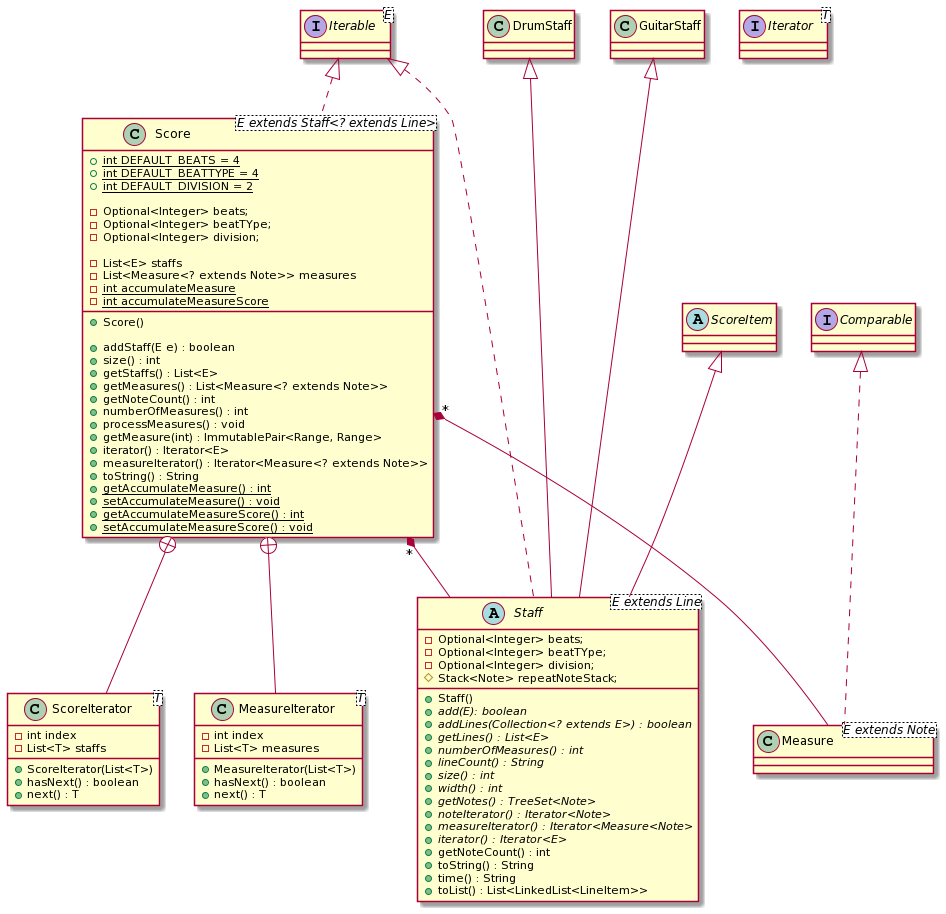

The diagram above was rendered by PlantUML. Its source (embedded in the PNG):
@startuml
class Score<E extends Staff<? extends Line>> implements Iterable{
  +{static} int DEFAULT_BEATS = 4
  +{static} int DEFAULT_BEATTYPE = 4
  +{static} int DEFAULT_DIVISION = 2

  -Optional<Integer> beats;
  -Optional<Integer> beatTYpe;
  -Optional<Integer> division;

  -List<E> staffs
  -List<Measure<? extends Note>> measures
  -{static} int accumulateMeasure
  -{static} int accumulateMeasureScore

  +Score()

  +addStaff(E e) : boolean
  +size() : int
  +getStaffs() : List<E>
  +getMeasures() : List<Measure<? extends Note>>
  +getNoteCount() : int
  +numberOfMeasures() : int
  +processMeasures() : void
  +getMeasure(int) : ImmutablePair<Range, Range>
  +iterator() : Iterator<E>
  +measureIterator() : Iterator<Measure<? extends Note>>
  +toString() : String
  +{static}getAccumulateMeasure() : int
  +{static}setAccumulateMeasure() : void
  +{static}getAccumulateMeasureScore() : int
  +{static}setAccumulateMeasureScore() : void
}

class ScoreIterator<T> {
  -int index
  -List<T> staffs
  
  +ScoreIterator(List<T>)
  +hasNext() : boolean
  +next() : T
}

class MeasureIterator<T> {
  -int index
  -List<T> measures
  
  +MeasureIterator(List<T>)
  +hasNext() : boolean
  +next() : T
}

interface Iterator<T> {}
interface Iterable<E> {}
abstract class ScoreItem{}

abstract class Staff<E extends Line> extends ScoreItem implements Iterable{
  -Optional<Integer> beats;
  -Optional<Integer> beatTYpe;
  -Optional<Integer> division;
  #Stack<Note> repeatNoteStack;
  
  +Staff()
  +{abstract} add(E): boolean
  +{abstract} addLines(Collection<? extends E>) : boolean
  +{abstract} getLines() : List<E>
  +{abstract} numberOfMeasures() : int
  +{abstract} lineCount() : String
  +{abstract} size() : int
  +{abstract} width() : int
  +{abstract} getNotes() : TreeSet<Note>
  +{abstract} noteIterator() : Iterator<Note>
  +{abstract} measureIterator() : Iterator<Measure<Note>
  +{abstract} iterator() : Iterator<E>
  +getNoteCount() : int
  +toString() : String
  +time() : String
  +toList() : List<LinkedList<LineItem>>
}

class Measure<E extends Note> implements Comparable{}

Score +-- ScoreIterator
Score +-- MeasureIterator
Score "*" *-- Measure
Score "*" *-- Staff
GuitarStaff <|--- Staff
DrumStaff <|--- Staff
@enduml